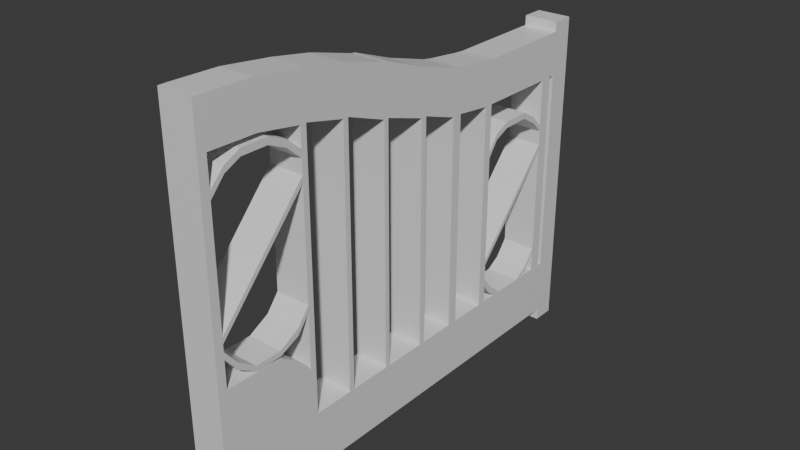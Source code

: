 # Source: Wrought_Iron_Gate.blend  (saved by Blender 4.2.66; exported with 4.5.12 LTS)
import bpy
from mathutils import Matrix  # noqa: F401  (used for matrix-valued properties, if any)

bpy.ops.wm.read_factory_settings(use_empty=True)
scene = bpy.context.scene
scene.name = 'Scene'

# ---- collections
col_collection = bpy.data.collections.new('Collection'); scene.collection.children.link(col_collection)

# ---- materials (node trees are filled in below, after node groups)
mat_body = bpy.data.materials.new('Body')

# ---- material node trees
mat_body.use_nodes = True; mat_body.node_tree.nodes.clear()
_N = mat_body.node_tree.nodes; _L = mat_body.node_tree.links
n0 = _N.new('ShaderNodeBsdfPrincipled'); n0.name = 'Principled BSDF'; n0.location = (10, 300)
n1 = _N.new('ShaderNodeOutputMaterial'); n1.name = 'Material Output'; n1.location = (300, 300)
_L.new(n0.outputs[0], n1.inputs[0])
n1.is_active_output = True

# ---- world
world_world = bpy.data.worlds.new('World'); scene.world = world_world
world_world.use_nodes = True; world_world.node_tree.nodes.clear()
_N = world_world.node_tree.nodes; _L = world_world.node_tree.links
n0 = _N.new('ShaderNodeOutputWorld'); n0.name = 'World Output'; n0.location = (300, 300)
n1 = _N.new('ShaderNodeBackground'); n1.name = 'Background'; n1.location = (10, 300)
n1.inputs[0].default_value = (0.05088, 0.05088, 0.05088, 1.0)
_L.new(n1.outputs[0], n0.inputs[0])
n0.is_active_output = True
world_world.color = (0.05088, 0.05088, 0.05088)
world_world.sun_shadow_jitter_overblur = 0.0

# ---- meshes
me_cube_002 = bpy.data.meshes.new('Cube.002')
me_cube_002.from_pydata([(-0.1381, -1.342, 0.07831), (-0.1381, -1.769, 0.1246), (0.1333, -1.769, 0.1246), (0.1333, -1.342, 0.07831), (-0.1381, -2.481, 0.07831), (0.1333, -1.042, 0.1246), (-0.1381, -1.042, 0.1246), (0.1333, -2.481, 0.07831), (-0.1381, 1.192e-05, 0.1246), (0.1333, 1.192e-05, 0.07831), (-0.1381, 1.192e-05, 0.07831), (0.1333, 1.192e-05, 0.1246), (-0.1381, -1.042, 0.07831), (0.1333, -2.481, 0.1246), (-0.1381, -2.481, 0.1246), (0.1333, -1.042, 0.07831), (0.1333, -1.342, 0.1246), (0.1333, -1.769, 0.07831), (-0.1381, -1.769, 0.07831), (-0.1381, -1.342, 0.1246), (-0.1381, -3.659, 0.07831), (0.1333, -3.659, 0.7072), (-0.1381, -3.659, 0.7072), (0.1333, -3.659, 0.07831), (-0.1381, -1.342, 0.4537), (0.1333, -1.342, 0.4537), (-0.1381, -2.481, 0.4537), (0.1333, -2.481, 0.4537), (0.1333, 1.192e-05, 0.4537), (-0.1381, 1.192e-05, 0.4537), (-0.1381, -1.042, 0.4537), (0.1333, -1.042, 0.4537), (0.1333, -1.769, 0.4537), (-0.1381, -1.769, 0.4537), (-0.1381, -3.659, 0.4537), (0.1333, -3.659, 0.4537), (-0.1381, -1.342, 0.5213), (0.1333, -1.342, 0.5213), (-0.1381, -2.481, 0.5213), (0.1333, -2.481, 0.5213), (0.1333, 1.192e-05, 0.5213), (-0.1381, 1.192e-05, 0.5213), (-0.1381, -1.042, 0.5213), (0.1333, -1.042, 0.5213), (0.1333, -1.769, 0.5213), (-0.1381, -1.769, 0.5213), (-0.1381, -3.659, 0.5213), (0.1333, -3.659, 0.5213), (-0.1381, -3.659, 0.1246), (0.1333, -3.659, 0.1246), (0.1333, -2.887, 0.1246), (0.1333, -2.887, 0.07831), (-0.1381, -2.887, 0.07831), (-0.1381, -2.887, 0.1246), (0.1333, -2.887, 0.4537), (-0.1381, -2.887, 0.4537), (0.1333, -2.887, 0.5213), (-0.1381, -2.887, 0.5213), (0.1333, -2.887, 0.8968), (-0.1381, -2.887, 0.8968), (0.1333, -2.937, 0.96), (-0.1381, -2.937, 0.96), (0.1333, -3.034, 1.045), (-0.1381, -3.034, 1.045), (0.1333, -3.227, 1.12), (-0.1381, -3.227, 1.12), (0.1333, -3.659, 1.12), (-0.1381, -3.659, 1.12), (-0.1381, -3.121, 1.096), (0.1333, -3.121, 1.096), (0.1333, -2.524, 0.07831), (-0.1381, -2.524, 0.1246), (-0.1381, -2.524, 0.4537), (-0.1381, -2.524, 0.5213), (0.1333, -2.524, 0.1246), (-0.1381, -2.524, 0.07831), (0.1333, -2.524, 0.4537), (0.1333, -2.524, 0.5213), (0.1333, -1.722, 0.07831), (-0.1381, -1.722, 0.1246), (-0.1381, -1.722, 0.07831), (0.1333, -1.722, 0.4537), (-0.1381, -1.722, 0.4537), (0.1333, -1.722, 0.1246), (0.1333, -1.722, 0.5213), (-0.1381, -1.722, 0.5213), (0.1333, -1.423, 0.07831), (-0.1381, -1.423, 0.1246), (-0.1381, -1.423, 0.4537), (-0.1381, -1.423, 0.5213), (-0.1381, -1.423, 0.07831), (0.1333, -1.423, 0.4537), (0.1333, -1.423, 0.1246), (0.1333, -1.423, 0.5213), (0.1333, -0.9759, 0.1246), (0.1333, -0.9759, 0.07831), (-0.1381, -0.9759, 0.07831), (0.1333, -0.9759, 0.4537), (-0.1381, -0.9759, 0.4537), (-0.1381, -0.9759, 0.1246), (0.1333, -0.9759, 0.5213), (-0.1381, -0.9759, 0.5213), (0.1333, -0.1779, 0.07831), (-0.1381, -0.1779, 0.4537), (-0.1381, -0.1779, 0.1246), (-0.1381, -0.1779, 0.5213), (0.1333, -0.1779, 0.1246), (-0.1381, -0.1779, 0.07831), (0.1333, -0.1779, 0.4537), (0.1333, -0.1779, 0.5213), (0.1333, -0.3175, 0.1246), (-0.1381, -0.3175, 0.07831), (0.1333, -0.3175, 0.4537), (0.1333, -0.3175, 0.5213), (0.1333, -0.3175, 0.07831), (-0.1381, -0.3175, 0.4537), (-0.1381, -0.3175, 0.1246), (-0.1381, -0.3175, 0.5213), (0.1333, -0.2228, 0.07831), (-0.1381, -0.2228, 0.4537), (-0.1381, -0.2228, 0.1246), (-0.1381, -0.2228, 0.5213), (0.1333, -0.2228, 0.1246), (-0.1381, -0.2228, 0.07831), (0.1333, -0.2228, 0.4537), (0.1333, -0.2228, 0.5213), (-0.1381, -2.481, 2.515), (0.1333, -2.481, 2.515), (-0.1381, -2.524, 2.515), (0.1333, -2.524, 2.515), (0.1333, -1.769, 2.289), (-0.1381, -1.769, 2.289), (0.1333, -1.722, 2.289), (-0.1381, -1.722, 2.289), (-0.1381, -2.107, 0.07831), (0.1333, -2.107, 0.1246), (0.1333, -2.107, 0.07831), (-0.1381, -2.107, 0.1246), (-0.1381, -2.107, 0.4537), (0.1333, -2.107, 0.4537), (-0.1381, -2.107, 0.5213), (0.1333, -2.107, 0.5213), (-0.1381, -2.146, 0.07831), (0.1333, -2.146, 0.1246), (0.1333, -2.146, 0.4537), (0.1333, -2.146, 0.5213), (0.1333, -2.146, 0.07831), (-0.1381, -2.146, 0.1246), (-0.1381, -2.146, 0.4537), (-0.1381, -2.146, 0.5213), (-0.1381, -2.107, 2.394), (0.1333, -2.107, 2.394), (0.1333, -2.146, 2.394), (-0.1381, -2.146, 2.394), (-0.1381, -1.342, 2.19), (0.1333, -1.342, 2.19), (-0.1381, -1.423, 2.19), (0.1333, -1.423, 2.19), (-0.1381, -1.042, 2.154), (0.1333, -1.042, 2.154), (0.1333, -0.9759, 2.154), (-0.1381, -0.9759, 2.154), (0.1333, -0.3175, 2.152), (-0.1381, -0.3175, 2.152), (-0.1381, -0.2228, 2.152), (0.1333, -0.2228, 2.152), (0.1333, -2.84, 0.1246), (-0.1381, -2.84, 0.07831), (0.1333, -2.84, 0.4537), (0.1333, -2.84, 0.5213), (0.1333, -2.84, 0.07831), (-0.1381, -2.84, 0.1246), (-0.1381, -2.84, 0.4537), (-0.1381, -2.84, 0.5213), (0.1333, -2.84, 0.8968), (-0.1381, -2.84, 0.8968), (0.1333, -2.887, 2.589), (-0.1381, -2.887, 2.589), (0.1333, -2.84, 2.589), (-0.1381, -2.84, 2.589), (0.1333, -3.592, 0.1246), (-0.1381, -3.592, 0.07831), (0.1333, -3.592, 0.4537), (0.1333, -3.592, 0.5213), (0.1333, -3.592, 0.07831), (-0.1381, -3.592, 0.1246), (-0.1381, -3.592, 0.4537), (-0.1381, -3.592, 0.5213), (0.1333, -3.592, 1.12), (-0.1381, -3.592, 1.12), (0.1333, -3.659, 2.652), (-0.1381, -3.659, 2.652), (0.1333, -3.592, 2.652), (-0.1381, -3.592, 2.652), (0.1333, -3.226, 2.646), (-0.1381, -3.226, 2.646), (-0.1381, -2.481, 2.862), (0.1333, -2.481, 2.862), (-0.1381, -2.524, 2.872), (0.1333, -2.524, 2.872), (0.1333, -1.769, 2.644), (-0.1381, -1.769, 2.644), (0.1333, -1.722, 2.631), (-0.1381, -1.722, 2.631), (-0.1381, -2.107, 2.767), (0.1333, -2.107, 2.767), (0.1333, -2.146, 2.772), (-0.1381, -2.146, 2.772), (-0.1381, -1.342, 2.53), (0.1333, -1.342, 2.53), (-0.1381, -1.423, 2.545), (0.1333, -1.423, 2.545), (-0.1381, -1.042, 2.496), (0.1333, -1.042, 2.496), (0.1333, -0.9759, 2.491), (-0.1381, -0.9759, 2.491), (0.1333, -0.3175, 2.494), (-0.1381, -0.3175, 2.494), (-0.1381, -0.2228, 2.494), (0.1333, -0.2228, 2.494), (0.1333, -2.887, 2.931), (-0.1381, -2.887, 2.931), (0.1333, -2.84, 2.926), (-0.1381, -2.84, 2.926), (0.1333, -3.659, 2.981), (-0.1381, -3.659, 2.981), (0.1333, -3.592, 2.981), (-0.1381, -3.592, 2.981), (0.1333, -3.226, 2.972), (-0.1381, -3.226, 2.972), (-0.1381, -0.1779, 2.494), (-0.1381, 1.192e-05, 2.494), (0.1333, 1.192e-05, 2.494), (0.1333, -0.1779, 2.494), (-0.1381, 1.192e-05, 2.152), (0.1333, 1.192e-05, 2.152), (0.1333, -0.1779, 2.152), (-0.1381, -0.1779, 2.152), (0.1333, -3.27, 2.646), (-0.1381, -3.27, 2.646), (0.1333, -3.27, 2.973), (-0.1381, -3.27, 2.973), (-0.1381, -1.042, 1.785), (-0.1381, -0.9759, 1.785), (0.1333, -0.9759, 1.785), (0.1333, -1.042, 1.785), (-0.1381, -0.9759, 1.736), (0.1333, -1.042, 1.736), (-0.1381, -1.042, 1.736), (0.1333, -0.9759, 1.736), (-0.1381, -0.8912, 1.901), (0.1333, -0.8912, 1.901), (-0.1381, -0.8912, 1.852), (0.1333, -0.8912, 1.852), (-0.1381, -0.7669, 1.957), (0.1333, -0.7669, 1.957), (-0.1381, -0.7669, 1.907), (0.1333, -0.7669, 1.907), (-0.1381, -0.5394, 1.959), (0.1333, -0.5394, 1.959), (-0.1381, -0.5394, 1.91), (0.1333, -0.5394, 1.91), (-0.1381, -0.4098, 1.884), (0.1333, -0.4098, 1.884), (-0.1381, -0.4098, 1.835), (0.1333, -0.4098, 1.835), (-0.1381, -0.3175, 1.79), (0.1333, -0.3175, 1.79), (-0.1381, -0.3175, 1.74), (0.1333, -0.3175, 1.74), (-0.1381, -0.3175, 1.581), (-0.1381, -0.2228, 1.581), (0.1333, -0.2228, 1.581), (0.1333, -0.3175, 1.581), (-0.1381, -0.3175, 1.629), (0.1333, -0.2228, 1.629), (-0.1381, -0.2228, 1.629), (0.1333, -0.3175, 1.629), (-0.1381, -0.9759, 0.8469), (0.1333, -0.9759, 0.8469), (-0.1381, -0.9759, 0.8945), (0.1333, -0.9759, 0.8945), (-0.1381, -0.9759, 0.7231), (0.1333, -1.042, 0.7231), (-0.1381, -1.042, 0.7231), (0.1333, -0.9759, 0.7231), (-0.1381, -0.9759, 0.6579), (0.1333, -1.042, 0.6579), (-0.1381, -1.042, 0.6579), (0.1333, -0.9759, 0.6579), (-0.1381, -0.2228, 0.7473), (0.1333, -0.3175, 0.7473), (-0.1381, -0.3175, 0.7473), (0.1333, -0.2228, 0.7473), (-0.1381, -0.2228, 0.6827), (0.1333, -0.3175, 0.6827), (-0.1381, -0.3175, 0.6827), (0.1333, -0.2228, 0.6827), (-0.1381, -0.3175, 0.8488), (0.1333, -0.2228, 0.8488), (-0.1381, -0.2228, 0.8488), (0.1333, -0.3175, 0.8488), (-0.1381, -0.2228, 0.7926), (0.1333, -0.3175, 0.7926), (-0.1381, -0.3175, 0.7926), (0.1333, -0.2228, 0.7926), (0.1333, -2.937, 0.07831), (-0.1381, -2.937, 0.1246), (-0.1381, -2.937, 0.4537), (-0.1381, -2.937, 0.5213), (0.1333, -2.937, 0.1246), (-0.1381, -2.937, 0.07831), (0.1333, -2.937, 0.4537), (0.1333, -2.937, 0.5213), (0.1333, -3.034, 0.1246), (-0.1381, -3.034, 0.07831), (0.1333, -3.034, 0.4537), (0.1333, -3.034, 0.5213), (0.1333, -3.034, 0.07831), (-0.1381, -3.034, 0.1246), (-0.1381, -3.034, 0.4537), (-0.1381, -3.034, 0.5213), (0.1333, -3.124, 0.1246), (-0.1381, -3.121, 0.07831), (0.1333, -3.121, 0.4537), (0.1333, -3.121, 0.5213), (0.1333, -3.121, 0.07831), (-0.1381, -3.121, 0.1246), (-0.1381, -3.121, 0.4537), (-0.1381, -3.121, 0.5213), (0.1333, -3.227, 0.1246), (-0.1381, -3.227, 0.07831), (0.1333, -3.227, 0.4537), (0.1333, -3.227, 0.5213), (0.1333, -3.227, 0.07831), (-0.1381, -3.227, 0.1246), (-0.1381, -3.227, 0.4537), (-0.1381, -3.227, 0.5213), (-0.1381, -0.7748, 0.5211), (0.1333, -0.7748, 0.5211), (-0.1381, -0.8444, 0.5213), (0.1333, -0.8444, 0.5213), (0.1333, -0.9174, 0.5766), (0.1333, -0.8894, 0.6167), (-0.1381, -0.8894, 0.6167), (-0.1381, -0.9174, 0.5766), (0.1333, -0.1779, -0.01791), (0.1333, 1.192e-05, -0.01791), (-0.1381, 1.192e-05, -0.01791), (-0.1381, -0.1779, -0.01791), (0.1333, -0.5304, 0.1246), (-0.1381, -0.5304, 0.07831), (0.1333, -0.5304, 0.4537), (0.1333, -0.5304, 0.5213), (0.1333, -0.5304, 0.07831), (-0.1381, -0.5304, 0.4537), (-0.1381, -0.5304, 0.1246), (-0.1381, -0.5304, 0.5213), (0.1333, -0.4878, 0.07831), (-0.1381, -0.4878, 0.4537), (-0.1381, -0.4878, 0.1246), (-0.1381, -0.4878, 0.5213), (0.1333, -0.4878, 0.1246), (-0.1381, -0.4878, 0.07831), (0.1333, -0.4878, 0.4537), (0.1333, -0.4878, 0.5213), (0.1333, -0.4165, 0.5913), (-0.1381, -0.4165, 0.5913), (-0.1381, -0.398, 0.574), (0.1333, -0.398, 0.574), (0.1333, -0.3175, 0.7165), (-0.1381, -0.3175, 0.7165), (-0.1381, -0.3177, 0.6821), (0.1333, -0.3177, 0.6821), (0.1333, -3.592, 1.491), (0.1333, -3.659, 1.491), (-0.1381, -3.659, 1.491), (-0.1381, -3.592, 1.491), (0.1333, -3.659, 1.443), (-0.1381, -3.592, 1.443), (0.1333, -3.592, 1.443), (-0.1381, -3.659, 1.443), (0.1333, -3.659, 1.389), (-0.1381, -3.592, 1.389), (0.1333, -3.592, 1.389), (-0.1381, -3.659, 1.389), (0.1333, -3.659, 1.335), (-0.1381, -3.592, 1.335), (0.1333, -3.592, 1.335), (-0.1381, -3.659, 1.335), (0.1333, -3.592, 2.367), (-0.1381, -3.659, 2.367), (0.1333, -3.659, 2.367), (-0.1381, -3.592, 2.367), (0.1333, -3.592, 2.426), (-0.1381, -3.659, 2.426), (0.1333, -3.659, 2.426), (-0.1381, -3.592, 2.426), (0.1333, -3.482, 2.49), (-0.1381, -3.482, 2.49), (0.1333, -3.482, 2.538), (-0.1381, -3.482, 2.538), (0.1333, -3.357, 2.549), (-0.1381, -3.357, 2.549), (0.1333, -3.356, 2.6), (-0.1381, -3.356, 2.6), (0.1333, -3.148, 2.549), (-0.1381, -3.148, 2.549), (0.1333, -3.146, 2.601), (-0.1381, -3.146, 2.601), (0.1333, -3.005, 2.484), (-0.1381, -3.005, 2.484), (0.1333, -3.005, 2.54), (-0.1381, -3.005, 2.54), (0.1333, -2.887, 2.381), (-0.1381, -2.887, 2.381), (0.1333, -2.887, 2.44), (-0.1381, -2.887, 2.44), (0.1333, -2.887, 2.27), (-0.1381, -2.887, 2.27), (-0.1381, -2.887, 2.222), (0.1333, -2.887, 2.222), (-0.1381, -3.352, 1.168), (0.1333, -3.352, 1.168), (-0.1381, -3.352, 1.128), (0.1333, -3.352, 1.128), (-0.1381, -3.145, 1.17), (0.1333, -3.145, 1.17), (-0.1381, -3.145, 1.129), (0.1333, -3.145, 1.129), (-0.1381, -2.984, 1.256), (0.1333, -2.984, 1.256), (-0.1381, -2.984, 1.202), (0.1333, -2.984, 1.202), (-0.1381, -2.887, 1.379), (0.1333, -2.887, 1.379), (-0.1381, -2.887, 1.326), (0.1333, -2.887, 1.326), (0.1333, -3.494, 1.214), (0.1333, -3.494, 1.268), (-0.1381, -3.494, 1.268), (-0.1381, -3.494, 1.214), (-0.1381, -0.1779, 2.57), (-0.1381, 1.192e-05, 2.57), (0.1333, 1.192e-05, 2.57), (0.1333, -0.1779, 2.57)], [(68, 69)], [(184, 180, 49, 23), (12, 15, 3, 0), (34, 35, 47, 46), (9, 10, 8, 11), (142, 146, 7, 4), (95, 94, 5, 15), (78, 83, 2, 17), (90, 87, 19, 0), (15, 5, 16, 3), (134, 137, 1, 18), (75, 71, 14, 4), (96, 95, 15, 12), (48, 20, 23, 49), (80, 78, 17, 18), (146, 143, 13, 7), (181, 184, 23, 20), (0, 19, 6, 12), (107, 104, 8, 10), (180, 182, 35, 49), (137, 138, 33, 1), (83, 81, 32, 2), (94, 97, 31, 5), (19, 24, 30, 6), (104, 103, 29, 8), (11, 8, 29, 28), (143, 144, 27, 13), (71, 72, 26, 14), (5, 31, 25, 16), (87, 88, 24, 19), (182, 183, 47, 35), (21, 22, 46, 47), (138, 140, 45, 33), (81, 84, 44, 32), (97, 100, 43, 31), (24, 36, 42, 30), (103, 105, 41, 29), (28, 29, 41, 40), (144, 145, 39, 27), (72, 73, 38, 26), (31, 43, 37, 25), (88, 89, 36, 24), (48, 49, 35, 34), (308, 309, 57, 55), (168, 169, 56, 54), (307, 308, 55, 53), (166, 168, 54, 50), (167, 170, 51, 52), (311, 307, 53, 52), (170, 166, 50, 51), (56, 58, 59, 57), (58, 59, 61, 60), (60, 61, 63, 62), (62, 63, 68, 65, 64, 69), (64, 65, 189, 188), (22, 21, 66, 67), (47, 183, 188, 66, 21), (22, 67, 189, 187, 46), (7, 13, 74, 70), (4, 7, 70, 75), (13, 27, 76, 74), (27, 39, 77, 76), (172, 173, 73, 72), (171, 172, 72, 71), (167, 171, 71, 75), (33, 45, 85, 82), (91, 93, 84, 81), (1, 33, 82, 79), (92, 91, 81, 83), (90, 86, 78, 80), (18, 1, 79, 80), (86, 92, 83, 78), (3, 16, 92, 86), (0, 3, 86, 90), (16, 25, 91, 92), (25, 37, 93, 91), (82, 85, 89, 88), (79, 82, 88, 87), (80, 79, 87, 90), (30, 42, 101, 98), (352, 353, 100, 97), (6, 30, 98, 99), (350, 352, 97, 94), (12, 6, 99, 96), (351, 354, 95, 96), (354, 350, 94, 95), (9, 11, 106, 102), (10, 9, 347, 348), (11, 28, 108, 106), (28, 40, 109, 108), (119, 121, 105, 103), (120, 119, 103, 104), (123, 120, 104, 107), (363, 360, 116, 111), (360, 359, 115, 116), (359, 361, 117, 115), (118, 122, 110, 114), (123, 118, 114, 111), (122, 124, 112, 110), (124, 125, 113, 112), (108, 109, 125, 124), (106, 108, 124, 122), (107, 102, 118, 123), (102, 106, 122, 118), (111, 116, 120, 123), (116, 115, 119, 120), (115, 117, 121, 119), (77, 39, 127, 129), (38, 73, 128, 126), (85, 45, 131, 133), (44, 84, 132, 130), (32, 44, 141, 139), (148, 149, 140, 138), (2, 32, 139, 135), (147, 148, 138, 137), (17, 2, 135, 136), (142, 147, 137, 134), (18, 17, 136, 134), (4, 14, 147, 142), (14, 26, 148, 147), (26, 38, 149, 148), (139, 141, 145, 144), (135, 139, 144, 143), (136, 135, 143, 146), (134, 136, 146, 142), (145, 141, 151, 152), (140, 149, 153, 150), (93, 37, 155, 157), (36, 89, 156, 154), (243, 242, 158, 161), (245, 244, 160, 159), (276, 274, 163, 164), (277, 275, 165, 162), (133, 131, 201, 203), (190, 192, 226, 224), (162, 165, 219, 216), (130, 132, 202, 200), (155, 159, 213, 209), (52, 53, 171, 167), (53, 55, 172, 171), (55, 57, 173, 172), (70, 74, 166, 170), (75, 70, 170, 167), (74, 76, 168, 166), (76, 77, 169, 168), (169, 174, 58, 56), (173, 57, 59, 175), (174, 169, 173, 175), (173, 169, 77, 73), (145, 149, 38, 39), (140, 141, 44, 45), (93, 89, 85, 84), (36, 37, 43, 42), (353, 357, 101, 100), (105, 121, 125, 109), (235, 234, 231, 232), (286, 289, 100, 101), (242, 245, 159, 158), (37, 36, 154, 155), (157, 156, 89, 93), (45, 44, 130, 131), (133, 132, 84, 85), (141, 140, 150, 151), (152, 153, 149, 145), (294, 297, 125, 121), (274, 277, 162, 163), (129, 128, 73, 77), (39, 38, 126, 127), (59, 58, 176, 177), (174, 175, 179, 178), (175, 59, 177, 179), (58, 174, 178, 176), (193, 191, 225, 227), (20, 48, 185, 181), (48, 34, 186, 185), (34, 46, 187, 186), (332, 333, 183, 182), (330, 332, 182, 180), (331, 334, 184, 181), (334, 330, 180, 184), (188, 183, 333, 64), (396, 394, 192, 190), (187, 189, 65, 337), (397, 395, 191, 193), (394, 397, 193, 192), (395, 396, 190, 191), (126, 196, 207, 153), (191, 190, 224, 225), (215, 214, 216, 217), (213, 212, 208, 209), (211, 210, 203, 202), (201, 204, 205, 200), (207, 196, 197, 206), (198, 223, 222, 199), (226, 227, 225, 224), (221, 229, 228, 220), (241, 227, 226, 240), (164, 163, 217, 218), (154, 156, 210, 208), (156, 133, 203, 210), (157, 155, 209, 211), (129, 199, 222, 178), (132, 157, 211, 202), (179, 223, 198, 128), (130, 200, 205, 151), (161, 160, 244, 243), (238, 240, 226, 192), (193, 227, 241, 239), (160, 162, 216, 214), (126, 128, 198, 196), (239, 241, 229, 195), (159, 160, 214, 213), (150, 204, 201, 131), (248, 247, 245, 242), (129, 127, 197, 199), (176, 220, 228, 194), (161, 158, 212, 215), (150, 153, 207, 204), (163, 161, 215, 217), (195, 229, 221, 177), (176, 178, 222, 220), (152, 206, 197, 127), (152, 151, 205, 206), (247, 249, 244, 245), (179, 177, 221, 223), (158, 154, 208, 212), (207, 206, 205, 204), (202, 203, 201, 200), (211, 209, 208, 210), (215, 212, 213, 214), (198, 199, 197, 196), (220, 222, 223, 221), (233, 232, 444, 445), (194, 228, 240, 238), (234, 237, 230, 231), (236, 235, 232, 233), (219, 218, 217, 216), (233, 230, 218, 219), (109, 40, 235, 236), (41, 105, 237, 234), (105, 109, 236, 237), (40, 41, 234, 235), (237, 236, 165, 164), (236, 233, 219, 165), (230, 237, 164, 218), (229, 241, 240, 228), (238, 239, 195, 194), (194, 195, 177, 176), (193, 239, 238, 192), (178, 179, 128, 129), (153, 152, 127, 126), (131, 130, 151, 150), (157, 132, 133, 156), (159, 155, 154, 158), (161, 163, 162, 160), (246, 248, 242, 243), (282, 284, 248, 246), (283, 285, 249, 247), (284, 283, 247, 248), (246, 243, 250, 252), (253, 252, 256, 257), (249, 246, 252, 253), (244, 249, 253, 251), (243, 244, 251, 250), (256, 254, 258, 260), (250, 251, 255, 254), (252, 250, 254, 256), (251, 253, 257, 255), (260, 258, 262, 264), (255, 257, 261, 259), (257, 256, 260, 261), (254, 255, 259, 258), (265, 264, 268, 269), (259, 261, 265, 263), (261, 260, 264, 265), (258, 259, 263, 262), (266, 267, 269, 268), (262, 263, 267, 266), (264, 262, 266, 268), (263, 265, 269, 267), (298, 301, 273, 270), (276, 275, 272, 271), (301, 299, 272, 273), (300, 298, 270, 271), (164, 165, 275, 276), (277, 274, 280, 281), (273, 272, 275, 277), (271, 270, 274, 276), (278, 279, 281, 280), (273, 277, 281, 279), (274, 270, 278, 280), (270, 273, 279, 278), (288, 287, 283, 284), (287, 289, 285, 283), (286, 288, 284, 282), (246, 249, 285, 282), (101, 42, 288, 286), (43, 100, 289, 287), (42, 43, 287, 288), (343, 342, 341, 339), (294, 296, 292, 290), (295, 297, 293, 291), (296, 295, 291, 292), (302, 305, 293, 290), (117, 113, 295, 296), (113, 125, 297, 295), (121, 117, 296, 294), (290, 293, 297, 294), (271, 272, 299, 300), (302, 304, 298, 300), (303, 305, 299, 301), (304, 303, 301, 298), (292, 291, 303, 304), (291, 293, 305, 303), (290, 292, 304, 302), (300, 299, 305, 302), (51, 50, 310, 306), (52, 51, 306, 311), (50, 54, 312, 310), (54, 56, 313, 312), (315, 319, 307, 311), (319, 320, 308, 307), (320, 321, 309, 308), (328, 329, 321, 320), (327, 328, 320, 319), (323, 327, 319, 315), (306, 310, 314, 318), (311, 306, 318, 315), (310, 312, 316, 314), (312, 313, 317, 316), (331, 335, 327, 323), (335, 336, 328, 327), (336, 337, 329, 328), (318, 314, 322, 326), (315, 318, 326, 323), (314, 316, 324, 322), (316, 317, 325, 324), (186, 187, 337, 336), (185, 186, 336, 335), (181, 185, 335, 331), (326, 322, 330, 334), (323, 326, 334, 331), (322, 324, 332, 330), (324, 325, 333, 332), (64, 333, 325, 69), (69, 325, 317, 62), (62, 317, 313, 60), (60, 313, 56, 58), (337, 65, 68, 329), (329, 68, 63, 321), (321, 63, 61, 309), (309, 61, 59, 57), (338, 339, 341, 340), (345, 344, 338, 340), (342, 345, 340, 341), (344, 343, 339, 338), (282, 285, 343, 344), (289, 286, 345, 342), (286, 282, 344, 345), (285, 289, 342, 343), (348, 347, 346, 349), (102, 107, 349, 346), (9, 102, 346, 347), (107, 10, 348, 349), (353, 365, 369, 366), (98, 101, 357, 355), (99, 98, 355, 356), (96, 99, 356, 351), (358, 362, 350, 354), (363, 358, 354, 351), (362, 364, 352, 350), (364, 365, 353, 352), (112, 113, 365, 364), (110, 112, 364, 362), (111, 114, 358, 363), (114, 110, 362, 358), (113, 117, 361, 365), (355, 357, 361, 359), (356, 355, 359, 360), (351, 356, 360, 363), (369, 368, 372, 373), (357, 353, 366, 367), (361, 357, 367, 368), (365, 361, 368, 369), (373, 372, 371, 370), (367, 366, 370, 371), (368, 367, 371, 372), (366, 369, 373, 370), (381, 378, 375, 376), (374, 380, 421, 418), (379, 381, 376, 377), (378, 380, 374, 375), (382, 384, 380, 378), (383, 385, 381, 379), (384, 383, 379, 380), (385, 382, 378, 381), (389, 386, 382, 385), (439, 438, 425, 423), (387, 389, 385, 383), (386, 388, 384, 382), (66, 188, 388, 386), (189, 67, 389, 387), (188, 189, 387, 388), (67, 66, 386, 389), (376, 375, 392, 391), (374, 377, 393, 390), (377, 376, 391, 393), (375, 374, 390, 392), (391, 392, 396, 395), (393, 397, 401, 399), (393, 391, 395, 397), (392, 390, 394, 396), (401, 400, 404, 405), (394, 390, 398, 400), (397, 394, 400, 401), (390, 393, 399, 398), (402, 403, 407, 406), (398, 399, 403, 402), (400, 398, 402, 404), (399, 401, 405, 403), (408, 406, 410, 412), (404, 402, 406, 408), (403, 405, 409, 407), (405, 404, 408, 409), (413, 412, 416, 417), (407, 409, 413, 411), (409, 408, 412, 413), (406, 407, 411, 410), (414, 415, 417, 416), (410, 411, 415, 414), (412, 410, 414, 416), (411, 413, 417, 415), (421, 420, 419, 418), (379, 377, 419, 420), (377, 374, 418, 419), (380, 379, 420, 421), (425, 424, 428, 429), (441, 440, 422, 424), (440, 439, 423, 422), (438, 441, 424, 425), (428, 426, 430, 432), (422, 423, 427, 426), (424, 422, 426, 428), (423, 425, 429, 427), (431, 433, 437, 435), (427, 429, 433, 431), (429, 428, 432, 433), (426, 427, 431, 430), (437, 436, 434, 435), (433, 432, 436, 437), (430, 431, 435, 434), (432, 430, 434, 436), (388, 387, 441, 438), (383, 384, 439, 440), (387, 383, 440, 441), (384, 388, 438, 439), (443, 442, 445, 444), (231, 230, 442, 443), (230, 233, 445, 442), (232, 231, 443, 444)])
_uv = me_cube_002.uv_layers.new(name='UVMap')
_uv.uv.foreach_set('vector', [0.4548, 0.02312, 0.4475, 0.02292, 0.4478, 0.01236, 0.4551, 0.01256, 0.9952, 0.41, 0.9527, 0.41, 0.9527, 0.3629, 0.9952, 0.3629, 0.9952, 0.9412, 0.9527, 0.9412, 0.9527, 0.9306, 0.9952, 0.9306, 0.9527, 0.9388, 0.9101, 0.9388, 0.9101, 0.9316, 0.9527, 0.9316, 0.9952, 0.2371, 0.9527, 0.2371, 0.9527, 0.1846, 0.9952, 0.1846, 0.4435, 0.4328, 0.4362, 0.4326, 0.4365, 0.4223, 0.4437, 0.4225, 0.4467, 0.316, 0.4394, 0.3158, 0.4396, 0.3085, 0.4469, 0.3087, 0.4648, 0.3628, 0.472, 0.3626, 0.4724, 0.3753, 0.4651, 0.3755, 0.4437, 0.4225, 0.4365, 0.4223, 0.4378, 0.3753, 0.445, 0.3755, 0.4618, 0.2556, 0.469, 0.2554, 0.4705, 0.3085, 0.4633, 0.3087, 0.46, 0.1904, 0.4672, 0.1902, 0.4674, 0.1969, 0.4602, 0.1971, 0.9952, 0.4203, 0.9527, 0.4203, 0.9527, 0.41, 0.9952, 0.41, 0.9952, 0.9927, 0.9952, 1.0, 0.9527, 1.0, 0.9527, 0.9927, 0.9952, 0.3034, 0.9527, 0.3034, 0.9527, 0.2961, 0.9952, 0.2961, 0.4485, 0.2496, 0.4413, 0.2494, 0.4427, 0.1969, 0.45, 0.1971, 0.9952, 0.01056, 0.9527, 0.01056, 0.9527, 3.129e-10, 0.9952, 7.346e-09, 0.4651, 0.3755, 0.4724, 0.3753, 0.4737, 0.4223, 0.4664, 0.4225, 0.4701, 0.5578, 0.4774, 0.5576, 0.4782, 0.5855, 0.4709, 0.5857, 0.4475, 0.02292, 0.396, 0.0215, 0.3963, 0.01094, 0.4478, 0.01236, 0.469, 0.2554, 0.5206, 0.254, 0.5221, 0.307, 0.4705, 0.3085, 0.4394, 0.3158, 0.3879, 0.3143, 0.3881, 0.307, 0.4396, 0.3085, 0.4362, 0.4326, 0.3847, 0.4312, 0.3849, 0.4209, 0.4365, 0.4223, 0.4724, 0.3753, 0.5239, 0.3738, 0.5252, 0.4209, 0.4737, 0.4223, 0.4774, 0.5576, 0.5289, 0.5562, 0.5297, 0.584, 0.4782, 0.5855, 0.9527, 0.9316, 0.9101, 0.9316, 0.9101, 0.88, 0.9527, 0.88, 0.4413, 0.2494, 0.3897, 0.248, 0.3912, 0.1955, 0.4427, 0.1969, 0.4672, 0.1902, 0.5188, 0.1888, 0.519, 0.1955, 0.4674, 0.1969, 0.4365, 0.4223, 0.3849, 0.4209, 0.3862, 0.3738, 0.4378, 0.3753, 0.472, 0.3626, 0.5235, 0.3611, 0.5239, 0.3738, 0.4724, 0.3753, 0.396, 0.0215, 0.3854, 0.0212, 0.3857, 0.01065, 0.3963, 0.01094, 0.9527, 0.9015, 0.9952, 0.9015, 0.9952, 0.9306, 0.9527, 0.9306, 0.5206, 0.254, 0.5312, 0.2537, 0.5326, 0.3068, 0.5221, 0.307, 0.3879, 0.3143, 0.3773, 0.314, 0.3775, 0.3068, 0.3881, 0.307, 0.3847, 0.4312, 0.3741, 0.4309, 0.3744, 0.4206, 0.3849, 0.4209, 0.5239, 0.3738, 0.5345, 0.3735, 0.5358, 0.4206, 0.5252, 0.4209, 0.5289, 0.5562, 0.5395, 0.5559, 0.5403, 0.5837, 0.5297, 0.584, 0.9527, 0.88, 0.9101, 0.88, 0.9101, 0.8694, 0.9527, 0.8694, 0.3897, 0.248, 0.3792, 0.2477, 0.3806, 0.1952, 0.3912, 0.1955, 0.5188, 0.1888, 0.5294, 0.1885, 0.5295, 0.1952, 0.519, 0.1955, 0.3849, 0.4209, 0.3744, 0.4206, 0.3757, 0.3735, 0.3862, 0.3738, 0.5235, 0.3611, 0.5341, 0.3608, 0.5345, 0.3735, 0.5239, 0.3738, 0.9952, 0.9927, 0.9527, 0.9927, 0.9527, 0.9412, 0.9952, 0.9412, 0.517, 0.124, 0.5276, 0.1237, 0.5278, 0.1316, 0.5172, 0.1319, 0.3927, 0.1392, 0.3822, 0.1389, 0.3824, 0.1316, 0.3929, 0.1319, 0.4655, 0.1255, 0.517, 0.124, 0.5172, 0.1319, 0.4657, 0.1334, 0.4443, 0.1407, 0.3927, 0.1392, 0.3929, 0.1319, 0.4445, 0.1334, 0.9952, 0.1283, 0.9527, 0.1283, 0.9527, 0.121, 0.9952, 0.121, 0.4582, 0.1257, 0.4655, 0.1255, 0.4657, 0.1334, 0.4584, 0.1336, 0.4515, 0.1409, 0.4443, 0.1407, 0.4445, 0.1334, 0.4517, 0.1336, 0.0, 0.9101, 0.0, 0.8512, 0.04252, 0.8512, 0.04252, 0.9101, 0.9029, 0.7958, 0.9029, 0.8383, 0.893, 0.8383, 0.893, 0.7958, 0.7654, 0.8462, 0.7229, 0.8462, 0.7229, 0.8305, 0.7654, 0.8305, 0.7654, 0.8305, 0.7229, 0.8305, 0.7229, 0.8165, 0.7229, 0.7997, 0.7654, 0.7997, 0.7654, 0.8165, 0.7654, 0.7997, 0.7229, 0.7997, 0.7229, 0.7426, 0.7654, 0.7426, 0.9952, 0.9015, 0.9527, 0.9015, 0.9527, 0.8368, 0.9952, 0.8368, 0.3857, 0.01065, 0.3854, 0.0212, 0.2917, 0.01861, 0.292, 0.008055, 0.3566, 0.009841, 0.5536, 0.009841, 0.6182, 0.008055, 0.6185, 0.01861, 0.5247, 0.0212, 0.5244, 0.01065, 0.45, 0.1971, 0.4427, 0.1969, 0.4429, 0.1902, 0.4502, 0.1904, 0.9952, 0.1846, 0.9527, 0.1846, 0.9527, 0.1779, 0.9952, 0.1779, 0.4427, 0.1969, 0.3912, 0.1955, 0.3914, 0.1888, 0.4429, 0.1902, 0.3912, 0.1955, 0.3806, 0.1952, 0.3808, 0.1885, 0.3914, 0.1888, 0.5174, 0.1392, 0.528, 0.1389, 0.5294, 0.1885, 0.5188, 0.1888, 0.4659, 0.1407, 0.5174, 0.1392, 0.5188, 0.1888, 0.4672, 0.1902, 0.4586, 0.1409, 0.4659, 0.1407, 0.4672, 0.1902, 0.46, 0.1904, 0.5221, 0.307, 0.5326, 0.3068, 0.5328, 0.314, 0.5223, 0.3143, 0.3866, 0.3611, 0.376, 0.3608, 0.3773, 0.314, 0.3879, 0.3143, 0.4705, 0.3085, 0.5221, 0.307, 0.5223, 0.3143, 0.4707, 0.3158, 0.4381, 0.3626, 0.3866, 0.3611, 0.3879, 0.3143, 0.4394, 0.3158, 0.9952, 0.3502, 0.9527, 0.3502, 0.9527, 0.3034, 0.9952, 0.3034, 0.4633, 0.3087, 0.4705, 0.3085, 0.4707, 0.3158, 0.4635, 0.316, 0.4454, 0.3628, 0.4381, 0.3626, 0.4394, 0.3158, 0.4467, 0.316, 0.445, 0.3755, 0.4378, 0.3753, 0.4381, 0.3626, 0.4454, 0.3628, 0.9952, 0.3629, 0.9527, 0.3629, 0.9527, 0.3502, 0.9952, 0.3502, 0.4378, 0.3753, 0.3862, 0.3738, 0.3866, 0.3611, 0.4381, 0.3626, 0.3862, 0.3738, 0.3757, 0.3735, 0.376, 0.3608, 0.3866, 0.3611, 0.5223, 0.3143, 0.5328, 0.314, 0.5341, 0.3608, 0.5235, 0.3611, 0.4707, 0.3158, 0.5223, 0.3143, 0.5235, 0.3611, 0.472, 0.3626, 0.4635, 0.316, 0.4707, 0.3158, 0.472, 0.3626, 0.4648, 0.3628, 0.5252, 0.4209, 0.5358, 0.4206, 0.5361, 0.4309, 0.5255, 0.4312, 0.3827, 0.501, 0.3722, 0.5007, 0.3741, 0.4309, 0.3847, 0.4312, 0.4737, 0.4223, 0.5252, 0.4209, 0.5255, 0.4312, 0.4739, 0.4326, 0.4343, 0.5024, 0.3827, 0.501, 0.3847, 0.4312, 0.4362, 0.4326, 0.4664, 0.4225, 0.4737, 0.4223, 0.4739, 0.4326, 0.4667, 0.4328, 0.9952, 0.49, 0.9527, 0.49, 0.9527, 0.4203, 0.9952, 0.4203, 0.4415, 0.5026, 0.4343, 0.5024, 0.4362, 0.4326, 0.4435, 0.4328, 0.4392, 0.5857, 0.432, 0.5855, 0.4328, 0.5576, 0.44, 0.5578, 0.9101, 0.9388, 0.9527, 0.9388, 0.9527, 0.9539, 0.9101, 0.9539, 0.432, 0.5855, 0.3804, 0.584, 0.3812, 0.5562, 0.4328, 0.5576, 0.3804, 0.584, 0.3699, 0.5837, 0.3706, 0.5559, 0.3812, 0.5562, 0.5287, 0.5491, 0.5393, 0.5488, 0.5395, 0.5559, 0.5289, 0.5562, 0.4772, 0.5506, 0.5287, 0.5491, 0.5289, 0.5562, 0.4774, 0.5576, 0.4699, 0.5508, 0.4772, 0.5506, 0.4774, 0.5576, 0.4701, 0.5578, 0.4688, 0.5093, 0.4761, 0.5091, 0.4768, 0.5357, 0.4695, 0.5359, 0.4761, 0.5091, 0.5276, 0.5076, 0.5283, 0.5343, 0.4768, 0.5357, 0.5276, 0.5076, 0.5382, 0.5073, 0.5389, 0.534, 0.5283, 0.5343, 0.4402, 0.5508, 0.4329, 0.5506, 0.4334, 0.5357, 0.4406, 0.5359, 0.9952, 0.5382, 0.9527, 0.5382, 0.9527, 0.5234, 0.9952, 0.5234, 0.4329, 0.5506, 0.3814, 0.5491, 0.3818, 0.5343, 0.4334, 0.5357, 0.3814, 0.5491, 0.3708, 0.5488, 0.3712, 0.534, 0.3818, 0.5343, 0.3812, 0.5562, 0.3706, 0.5559, 0.3708, 0.5488, 0.3814, 0.5491, 0.4328, 0.5576, 0.3812, 0.5562, 0.3814, 0.5491, 0.4329, 0.5506, 0.9952, 0.5452, 0.9527, 0.5452, 0.9527, 0.5382, 0.9952, 0.5382, 0.44, 0.5578, 0.4328, 0.5576, 0.4329, 0.5506, 0.4402, 0.5508, 0.4695, 0.5359, 0.4768, 0.5357, 0.4772, 0.5506, 0.4699, 0.5508, 0.4768, 0.5357, 0.5283, 0.5343, 0.5287, 0.5491, 0.4772, 0.5506, 0.5283, 0.5343, 0.5389, 0.534, 0.5393, 0.5488, 0.5287, 0.5491, 0.3808, 0.1885, 0.3806, 0.1952, 0.06836, 0.1866, 0.06854, 0.1799, 0.5295, 0.1952, 0.5294, 0.1885, 0.8416, 0.1799, 0.8418, 0.1866, 0.5328, 0.314, 0.5326, 0.3068, 0.8095, 0.2991, 0.8097, 0.3064, 0.3775, 0.3068, 0.3773, 0.314, 0.1004, 0.3064, 0.1006, 0.2991, 0.3881, 0.307, 0.3775, 0.3068, 0.379, 0.2537, 0.3896, 0.254, 0.5204, 0.248, 0.531, 0.2477, 0.5312, 0.2537, 0.5206, 0.254, 0.4396, 0.3085, 0.3881, 0.307, 0.3896, 0.254, 0.4411, 0.2554, 0.4689, 0.2494, 0.5204, 0.248, 0.5206, 0.254, 0.469, 0.2554, 0.4469, 0.3087, 0.4396, 0.3085, 0.4411, 0.2554, 0.4484, 0.2556, 0.4616, 0.2496, 0.4689, 0.2494, 0.469, 0.2554, 0.4618, 0.2556, 0.9952, 0.2961, 0.9527, 0.2961, 0.9527, 0.2431, 0.9952, 0.2431, 0.4602, 0.1971, 0.4674, 0.1969, 0.4689, 0.2494, 0.4616, 0.2496, 0.4674, 0.1969, 0.519, 0.1955, 0.5204, 0.248, 0.4689, 0.2494, 0.519, 0.1955, 0.5295, 0.1952, 0.531, 0.2477, 0.5204, 0.248, 0.3896, 0.254, 0.379, 0.2537, 0.3792, 0.2477, 0.3897, 0.248, 0.4411, 0.2554, 0.3896, 0.254, 0.3897, 0.248, 0.4413, 0.2494, 0.4484, 0.2556, 0.4411, 0.2554, 0.4413, 0.2494, 0.4485, 0.2496, 0.9952, 0.2431, 0.9527, 0.2431, 0.9527, 0.2371, 0.9952, 0.2371, 0.3792, 0.2477, 0.379, 0.2537, 0.08568, 0.2456, 0.08585, 0.2396, 0.5312, 0.2537, 0.531, 0.2477, 0.8243, 0.2396, 0.8245, 0.2456, 0.376, 0.3608, 0.3757, 0.3735, 0.1143, 0.3663, 0.1146, 0.3536, 0.5345, 0.3735, 0.5341, 0.3608, 0.7955, 0.3536, 0.7959, 0.3663, 0.734, 0.4254, 0.7337, 0.4151, 0.7915, 0.4135, 0.7917, 0.4238, 0.1764, 0.4151, 0.1761, 0.4254, 0.1184, 0.4238, 0.1187, 0.4135, 0.7127, 0.5441, 0.7123, 0.5292, 0.7943, 0.527, 0.7947, 0.5418, 0.1978, 0.5292, 0.1974, 0.5441, 0.1154, 0.5418, 0.1158, 0.527, 0.8097, 0.3064, 0.8095, 0.2991, 0.8651, 0.2976, 0.8633, 0.3049, 0.05203, 0.001424, 0.05174, 0.01198, 0.0001993, 0.01056, 0.0004911, -1.039e-08, 0.1158, 0.527, 0.1154, 0.5418, 0.06189, 0.5403, 0.0623, 0.5255, 0.1006, 0.2991, 0.1004, 0.3064, 0.04687, 0.3049, 0.04506, 0.2976, 0.1143, 0.3663, 0.1187, 0.4135, 0.06515, 0.4121, 0.06113, 0.3648, 0.4584, 0.1336, 0.4657, 0.1334, 0.4659, 0.1407, 0.4586, 0.1409, 0.4657, 0.1334, 0.5172, 0.1319, 0.5174, 0.1392, 0.4659, 0.1407, 0.5172, 0.1319, 0.5278, 0.1316, 0.528, 0.1389, 0.5174, 0.1392, 0.4502, 0.1904, 0.4429, 0.1902, 0.4443, 0.1407, 0.4515, 0.1409, 0.9952, 0.1779, 0.9527, 0.1779, 0.9527, 0.1283, 0.9952, 0.1283, 0.4429, 0.1902, 0.3914, 0.1888, 0.3927, 0.1392, 0.4443, 0.1407, 0.3914, 0.1888, 0.3808, 0.1885, 0.3822, 0.1389, 0.3927, 0.1392, 0.3822, 0.1389, 0.3233, 0.1373, 0.3235, 0.13, 0.3824, 0.1316, 0.528, 0.1389, 0.5278, 0.1316, 0.5866, 0.13, 0.5868, 0.1373, 0.08505, 0.8512, 0.08505, 0.9101, 0.04252, 0.9101, 0.04252, 0.8512, 0.3402, 0.8476, 0.3827, 0.8476, 0.3827, 0.8971, 0.3402, 0.8971, 0.7229, 0.8986, 0.6804, 0.8986, 0.6804, 0.8462, 0.7229, 0.8462, 0.4252, 0.8418, 0.4678, 0.8418, 0.4678, 0.8948, 0.4252, 0.8948, 0.893, 0.9172, 0.8505, 0.9172, 0.8505, 0.8704, 0.893, 0.8704, 0.2977, 0.8631, 0.3402, 0.8631, 0.3402, 0.9101, 0.2977, 0.9101, 0.893, 0.6558, 0.8505, 0.6558, 0.8505, 0.5861, 0.893, 0.5861, 0.6379, 0.7946, 0.6449, 0.7946, 0.6449, 0.8371, 0.6379, 0.8371, 0.9527, 0.6139, 0.9101, 0.6139, 0.9101, 0.5604, 0.9527, 0.5604, 0.6446, 0.8732, 0.6446, 0.9157, 0.6232, 0.9157, 0.6232, 0.8732, 0.4678, 0.6438, 0.4252, 0.6438, 0.4252, 0.5861, 0.4678, 0.5861, 0.3827, 0.8476, 0.3402, 0.8476, 0.3402, 0.5861, 0.3827, 0.5861, 0.3827, 0.5861, 0.4252, 0.5861, 0.4252, 0.8476, 0.3827, 0.8476, 0.2977, 0.8631, 0.2551, 0.8631, 0.2551, 0.5861, 0.2977, 0.5861, 0.2977, 0.5861, 0.3402, 0.5861, 0.3402, 0.8631, 0.2977, 0.8631, 0.2126, 0.8795, 0.1701, 0.8795, 0.1701, 0.5861, 0.2126, 0.5861, 0.2126, 0.5861, 0.2551, 0.5861, 0.2551, 0.8795, 0.2126, 0.8795, 0.4678, 0.8163, 0.5103, 0.8163, 0.5103, 0.8416, 0.4678, 0.8416, 0.5953, 0.6681, 0.5528, 0.6681, 0.5528, 0.5861, 0.5953, 0.5861, 0.08505, 0.5861, 0.1276, 0.5861, 0.1276, 0.8984, 0.08505, 0.8984, 0.1701, 0.8984, 0.1276, 0.8984, 0.1276, 0.5861, 0.1701, 0.5861, 0.04252, 0.8512, 0.0, 0.8512, 0.0, 0.5861, 0.04252, 0.5861, 0.08505, 0.8512, 0.04252, 0.8512, 0.04252, 0.5861, 0.08505, 0.5861, 0.5868, 0.1373, 0.5866, 0.13, 0.8517, 0.1227, 0.8519, 0.13, 0.3235, 0.13, 0.3233, 0.1373, 0.05827, 0.13, 0.05847, 0.1227, 0.8584, 0.01198, 0.8581, 0.001424, 0.9097, -1.977e-08, 0.91, 0.01056, 0.4551, 0.01256, 0.4623, 0.01236, 0.4626, 0.02292, 0.4554, 0.02312, 0.4623, 0.01236, 0.5139, 0.01094, 0.5142, 0.0215, 0.4626, 0.02292, 0.5139, 0.01094, 0.5244, 0.01065, 0.5247, 0.0212, 0.5142, 0.0215, 0.3944, 0.07868, 0.3838, 0.07838, 0.3854, 0.0212, 0.396, 0.0215, 0.4459, 0.0801, 0.3944, 0.07868, 0.396, 0.0215, 0.4475, 0.02292, 0.9952, 0.06774, 0.9527, 0.06774, 0.9527, 0.01056, 0.9952, 0.01056, 0.4532, 0.0803, 0.4459, 0.0801, 0.4475, 0.02292, 0.4548, 0.02312, 0.2917, 0.01861, 0.3854, 0.0212, 0.3838, 0.07838, 0.2901, 0.07579, 0.08746, 0.002404, 0.08717, 0.01296, 0.05174, 0.01198, 0.05203, 0.001424, 0.5247, 0.0212, 0.6185, 0.01861, 0.6201, 0.07579, 0.5263, 0.07838, 0.823, 0.01296, 0.8227, 0.002404, 0.8581, 0.001424, 0.8584, 0.01198, 0.6804, 0.7521, 0.6804, 0.7946, 0.6449, 0.7946, 0.6449, 0.7521, 0.9952, 0.6322, 0.9527, 0.6322, 0.9527, 0.5968, 0.9952, 0.5968, 0.8418, 0.1866, 0.8961, 0.1851, 0.8835, 0.238, 0.8243, 0.2396, 0.9952, 0.5968, 0.9527, 0.5968, 0.9527, 0.5452, 0.9952, 0.5452, 0.9101, 0.4235, 0.9527, 0.4235, 0.9527, 0.5265, 0.9101, 0.5265, 0.9527, 0.4132, 0.9101, 0.4132, 0.9101, 0.3659, 0.9527, 0.3659, 0.9527, 0.3531, 0.9101, 0.3531, 0.9101, 0.3057, 0.9527, 0.3057, 0.9101, 0.2984, 0.9101, 0.2445, 0.9527, 0.2445, 0.9527, 0.2984, 0.9101, 0.2384, 0.9101, 0.1853, 0.9527, 0.1853, 0.9527, 0.2384, 0.9101, 0.1786, 0.9101, 0.1286, 0.9527, 0.1286, 0.9527, 0.1786, 0.9527, 0.01055, 0.9101, 0.01055, 0.9101, -9.217e-09, 0.9527, -1.605e-10, 0.9101, 0.1213, 0.9101, 0.06786, 0.9527, 0.06786, 0.9527, 0.1213, 0.9101, 0.06099, 0.9101, 0.01055, 0.9527, 0.01055, 0.9527, 0.06099, 0.7947, 0.5418, 0.7943, 0.527, 0.8479, 0.5255, 0.8483, 0.5403, 0.7959, 0.3663, 0.7955, 0.3536, 0.8511, 0.3521, 0.849, 0.3648, 0.7955, 0.3536, 0.8097, 0.3064, 0.8633, 0.3049, 0.8511, 0.3521, 0.1146, 0.3536, 0.1143, 0.3663, 0.06113, 0.3648, 0.05906, 0.3521, 0.06854, 0.1799, 0.01258, 0.1784, 0.005527, 0.1285, 0.05827, 0.13, 0.1004, 0.3064, 0.1146, 0.3536, 0.05906, 0.3521, 0.04687, 0.3049, 0.8519, 0.13, 0.9046, 0.1285, 0.8976, 0.1784, 0.8416, 0.1799, 0.1006, 0.2991, 0.04506, 0.2976, 0.0273, 0.244, 0.08568, 0.2456, 0.7654, 0.8231, 0.808, 0.8231, 0.808, 0.8808, 0.7654, 0.8808, 0.05121, 0.06242, 2.389e-05, 0.06101, 0.0001993, 0.01056, 0.05174, 0.01198, 0.8584, 0.01198, 0.91, 0.01056, 0.9101, 0.06101, 0.8589, 0.06242, 0.1184, 0.4238, 0.1158, 0.527, 0.0623, 0.5255, 0.06567, 0.4224, 0.8418, 0.1866, 0.8416, 0.1799, 0.8976, 0.1784, 0.8961, 0.1851, 0.8589, 0.06242, 0.9101, 0.06101, 0.9101, 0.06788, 0.859, 0.0693, 0.1187, 0.4135, 0.1184, 0.4238, 0.06567, 0.4224, 0.06515, 0.4121, 0.8245, 0.2456, 0.8828, 0.244, 0.8651, 0.2976, 0.8095, 0.2991, 0.4678, 0.6515, 0.4252, 0.6515, 0.4252, 0.6438, 0.4678, 0.6438, 0.06854, 0.1799, 0.06836, 0.1866, 0.014, 0.1851, 0.01258, 0.1784, 0.05847, 0.1227, 0.004924, 0.1212, -1.562e-08, 0.06788, 0.05113, 0.0693, 0.7917, 0.4238, 0.7915, 0.4135, 0.845, 0.4121, 0.8445, 0.4224, 0.8245, 0.2456, 0.8243, 0.2396, 0.8835, 0.238, 0.8828, 0.244, 0.7943, 0.527, 0.7917, 0.4238, 0.8445, 0.4224, 0.8479, 0.5255, 0.859, 0.0693, 0.9101, 0.06788, 0.9052, 0.1212, 0.8517, 0.1227, 0.05847, 0.1227, 0.05827, 0.13, 0.005527, 0.1285, 0.004924, 0.1212, 0.08585, 0.2396, 0.02666, 0.238, 0.014, 0.1851, 0.06836, 0.1866, 0.08585, 0.2396, 0.08568, 0.2456, 0.0273, 0.244, 0.02666, 0.238, 0.1841, 0.4154, 0.1838, 0.4257, 0.1761, 0.4254, 0.1764, 0.4151, 0.8519, 0.13, 0.8517, 0.1227, 0.9052, 0.1212, 0.9046, 0.1285, 0.7915, 0.4135, 0.7959, 0.3663, 0.849, 0.3648, 0.845, 0.4121, 0.9101, 0.2384, 0.9527, 0.2384, 0.9527, 0.2445, 0.9101, 0.2445, 0.9527, 0.3057, 0.9101, 0.3057, 0.9101, 0.2984, 0.9527, 0.2984, 0.9527, 0.3531, 0.9527, 0.3659, 0.9101, 0.3659, 0.9101, 0.3531, 0.9101, 0.4235, 0.9101, 0.4132, 0.9527, 0.4132, 0.9527, 0.4235, 0.9101, 0.1786, 0.9527, 0.1786, 0.9527, 0.1853, 0.9101, 0.1853, 0.9527, 0.1213, 0.9527, 0.1286, 0.9101, 0.1286, 0.9101, 0.1213, 0.06169, 0.5473, 0.06092, 0.5752, 0.04894, 0.5749, 0.04971, 0.547, 0.05113, 0.0693, -1.562e-08, 0.06788, 2.389e-05, 0.06101, 0.05121, 0.06242, 0.7957, 0.5767, 0.7949, 0.5488, 0.8485, 0.5473, 0.8492, 0.5752, 0.1152, 0.5488, 0.1145, 0.5767, 0.06092, 0.5752, 0.06169, 0.5473, 0.9527, 0.5414, 0.9101, 0.5414, 0.9101, 0.5265, 0.9527, 0.5265, 0.9527, 0.5484, 0.9101, 0.5484, 0.9101, 0.5414, 0.9527, 0.5414, 0.3706, 0.5559, 0.3699, 0.5837, 0.1145, 0.5767, 0.1152, 0.5488, 0.5403, 0.5837, 0.5395, 0.5559, 0.7949, 0.5488, 0.7957, 0.5767, 0.5528, 0.8416, 0.5103, 0.8416, 0.5103, 0.5861, 0.5528, 0.5861, 0.9527, 0.8694, 0.9101, 0.8694, 0.9101, 0.6139, 0.9527, 0.6139, 0.6379, 0.7946, 0.6379, 0.7521, 0.6449, 0.7521, 0.6449, 0.7946, 0.1152, 0.5488, 0.06169, 0.5473, 0.06189, 0.5403, 0.1154, 0.5418, 0.8485, 0.5473, 0.7949, 0.5488, 0.7947, 0.5418, 0.8483, 0.5403, 0.9101, 0.06786, 0.9101, 0.06099, 0.9527, 0.06099, 0.9527, 0.06786, 0.808, 0.6365, 0.8505, 0.6365, 0.8505, 0.6434, 0.808, 0.6434, 0.808, 0.6434, 0.8505, 0.6434, 0.8505, 0.6968, 0.808, 0.6968, 0.8505, 0.5861, 0.8505, 0.6365, 0.808, 0.6365, 0.808, 0.5861, 0.7229, 0.8462, 0.7654, 0.8462, 0.7654, 0.8961, 0.7229, 0.8961, 0.5528, 0.8946, 0.5103, 0.8946, 0.5103, 0.8416, 0.5528, 0.8416, 0.5103, 0.895, 0.4678, 0.895, 0.4678, 0.8416, 0.5103, 0.8416, 0.2551, 0.9103, 0.2551, 0.8631, 0.2977, 0.8631, 0.2977, 0.9103, 0.3827, 0.8948, 0.3827, 0.8476, 0.4252, 0.8476, 0.4252, 0.8948, 0.7229, 0.7431, 0.7229, 0.8462, 0.6804, 0.8462, 0.6804, 0.7431, 0.7263, 0.4257, 0.726, 0.4154, 0.7337, 0.4151, 0.734, 0.4254, 0.5677, 0.43, 0.5674, 0.4197, 0.726, 0.4154, 0.7263, 0.4257, 0.3428, 0.4197, 0.3425, 0.43, 0.1838, 0.4257, 0.1841, 0.4154, 0.4678, 0.8102, 0.4252, 0.8102, 0.4252, 0.6515, 0.4678, 0.6515, 0.7263, 0.4257, 0.734, 0.4254, 0.7525, 0.4382, 0.7448, 0.4384, 0.5528, 0.7906, 0.5953, 0.7906, 0.5953, 0.8098, 0.5528, 0.8098, 0.6379, 0.6042, 0.5953, 0.6042, 0.5953, 0.5861, 0.6379, 0.5861, 0.1761, 0.4254, 0.1838, 0.4257, 0.1654, 0.4384, 0.1576, 0.4382, 0.8261, 0.8811, 0.8261, 0.9237, 0.808, 0.9237, 0.808, 0.8811, 0.754, 0.4576, 0.7618, 0.4574, 0.7631, 0.493, 0.7554, 0.4932, 0.808, 0.7905, 0.8505, 0.7905, 0.8505, 0.8096, 0.808, 0.8096, 0.7448, 0.4384, 0.7525, 0.4382, 0.7618, 0.4574, 0.754, 0.4576, 0.1576, 0.4382, 0.1654, 0.4384, 0.1561, 0.4576, 0.1484, 0.4574, 0.7554, 0.4932, 0.7631, 0.493, 0.7519, 0.5137, 0.7442, 0.5139, 0.1484, 0.4574, 0.1561, 0.4576, 0.1548, 0.4932, 0.1471, 0.493, 0.5528, 0.8098, 0.5953, 0.8098, 0.5953, 0.8454, 0.5528, 0.8454, 0.808, 0.8096, 0.8505, 0.8096, 0.8505, 0.8452, 0.808, 0.8452, 0.5528, 0.866, 0.5953, 0.866, 0.5953, 0.8809, 0.5528, 0.8809, 0.1471, 0.493, 0.1548, 0.4932, 0.166, 0.5139, 0.1582, 0.5137, 0.5528, 0.8454, 0.5953, 0.8454, 0.5953, 0.866, 0.5528, 0.866, 0.808, 0.8452, 0.8505, 0.8452, 0.8505, 0.866, 0.808, 0.866, 0.9022, 0.8808, 0.9022, 0.8383, 0.91, 0.8383, 0.91, 0.8808, 0.808, 0.866, 0.8505, 0.866, 0.8505, 0.8811, 0.808, 0.8811, 0.7442, 0.5139, 0.7519, 0.5137, 0.7375, 0.5285, 0.7298, 0.5287, 0.1582, 0.5137, 0.166, 0.5139, 0.1803, 0.5287, 0.1726, 0.5285, 0.6804, 0.7008, 0.6379, 0.7008, 0.6379, 0.5861, 0.6804, 0.5861, 0.4678, 0.6681, 0.5103, 0.6681, 0.5103, 0.6755, 0.4678, 0.6755, 0.3199, 0.5326, 0.3195, 0.5474, 0.2049, 0.5443, 0.2053, 0.5294, 0.5906, 0.5474, 0.5902, 0.5326, 0.7049, 0.5294, 0.7053, 0.5443, 0.4678, 0.5861, 0.5103, 0.5861, 0.5103, 0.6681, 0.4678, 0.6681, 0.5528, 0.6681, 0.5953, 0.6681, 0.5953, 0.7831, 0.5528, 0.7831, 0.2053, 0.5294, 0.2049, 0.5443, 0.1974, 0.5441, 0.1978, 0.5292, 0.7053, 0.5443, 0.7049, 0.5294, 0.7123, 0.5292, 0.7127, 0.5441, 0.5953, 0.7906, 0.5528, 0.7906, 0.5528, 0.7831, 0.5953, 0.7831, 0.2053, 0.5294, 0.1978, 0.5292, 0.3156, 0.4293, 0.3231, 0.4295, 0.7123, 0.5292, 0.7049, 0.5294, 0.5871, 0.4295, 0.5945, 0.4293, 0.7654, 0.7081, 0.808, 0.7081, 0.808, 0.8231, 0.7654, 0.8231, 0.4678, 0.8204, 0.4252, 0.8204, 0.4252, 0.8102, 0.4678, 0.8102, 0.353, 0.42, 0.3527, 0.4303, 0.3425, 0.43, 0.3428, 0.4197, 0.5575, 0.4303, 0.5572, 0.42, 0.5674, 0.4197, 0.5677, 0.43, 0.5953, 0.6042, 0.6379, 0.6042, 0.6379, 0.7629, 0.5953, 0.7629, 0.5361, 0.4309, 0.5358, 0.4206, 0.5572, 0.42, 0.5575, 0.4303, 0.3744, 0.4206, 0.3741, 0.4309, 0.3527, 0.4303, 0.353, 0.42, 0.4678, 0.8418, 0.4252, 0.8418, 0.4252, 0.8204, 0.4678, 0.8204, 0.3588, 0.444, 0.3652, 0.4398, 0.3735, 0.4515, 0.3732, 0.4624, 0.5646, 0.5481, 0.5642, 0.5333, 0.5743, 0.533, 0.5747, 0.5479, 0.346, 0.5333, 0.3455, 0.5481, 0.3354, 0.5479, 0.3358, 0.533, 0.6804, 0.7268, 0.6379, 0.7268, 0.6379, 0.7167, 0.6804, 0.7167, 0.4678, 0.799, 0.5103, 0.799, 0.5103, 0.8061, 0.4678, 0.8061, 0.6804, 0.7521, 0.6379, 0.7521, 0.6379, 0.7268, 0.6804, 0.7268, 0.3712, 0.534, 0.3708, 0.5488, 0.3455, 0.5481, 0.346, 0.5333, 0.5393, 0.5488, 0.5389, 0.534, 0.5642, 0.5333, 0.5646, 0.5481, 0.4678, 0.8061, 0.5103, 0.8061, 0.5103, 0.8163, 0.4678, 0.8163, 0.4678, 0.6755, 0.5103, 0.6755, 0.5103, 0.7902, 0.4678, 0.7902, 0.5818, 0.5477, 0.5814, 0.5328, 0.5902, 0.5326, 0.5906, 0.5474, 0.3287, 0.5328, 0.3283, 0.5477, 0.3195, 0.5474, 0.3199, 0.5326, 0.6804, 0.7096, 0.6379, 0.7096, 0.6379, 0.7008, 0.6804, 0.7008, 0.6804, 0.7167, 0.6379, 0.7167, 0.6379, 0.7096, 0.6804, 0.7096, 0.3358, 0.533, 0.3354, 0.5479, 0.3283, 0.5477, 0.3287, 0.5328, 0.5747, 0.5479, 0.5743, 0.533, 0.5814, 0.5328, 0.5818, 0.5477, 0.4678, 0.7902, 0.5103, 0.7902, 0.5103, 0.799, 0.4678, 0.799, 0.4517, 0.1336, 0.4445, 0.1334, 0.4447, 0.1255, 0.4519, 0.1257, 0.9952, 0.121, 0.9527, 0.121, 0.9527, 0.1131, 0.9952, 0.1131, 0.4445, 0.1334, 0.3929, 0.1319, 0.3932, 0.124, 0.4447, 0.1255, 0.3929, 0.1319, 0.3824, 0.1316, 0.3826, 0.1237, 0.3932, 0.124, 0.4578, 0.1105, 0.465, 0.1103, 0.4655, 0.1255, 0.4582, 0.1257, 0.465, 0.1103, 0.5166, 0.1089, 0.517, 0.124, 0.4655, 0.1255, 0.5166, 0.1089, 0.5272, 0.1086, 0.5276, 0.1237, 0.517, 0.124, 0.5162, 0.09531, 0.5268, 0.09502, 0.5272, 0.1086, 0.5166, 0.1089, 0.4647, 0.09674, 0.5162, 0.09531, 0.5166, 0.1089, 0.465, 0.1103, 0.4574, 0.09694, 0.4647, 0.09674, 0.465, 0.1103, 0.4578, 0.1105, 0.4519, 0.1257, 0.4447, 0.1255, 0.4451, 0.1103, 0.4524, 0.1105, 0.9952, 0.1131, 0.9527, 0.1131, 0.9527, 0.09796, 0.9952, 0.09796, 0.4447, 0.1255, 0.3932, 0.124, 0.3936, 0.1089, 0.4451, 0.1103, 0.3932, 0.124, 0.3826, 0.1237, 0.383, 0.1086, 0.3936, 0.1089, 0.4569, 0.0803, 0.4642, 0.0801, 0.4647, 0.09674, 0.4574, 0.09694, 0.4642, 0.0801, 0.5157, 0.07868, 0.5162, 0.09531, 0.4647, 0.09674, 0.5157, 0.07868, 0.5263, 0.07838, 0.5268, 0.09502, 0.5162, 0.09531, 0.4524, 0.1105, 0.4451, 0.1103, 0.4455, 0.09626, 0.4527, 0.09694, 0.9952, 0.09796, 0.9527, 0.09796, 0.9527, 0.08438, 0.9952, 0.08438, 0.4451, 0.1103, 0.3936, 0.1089, 0.3939, 0.09531, 0.4455, 0.09626, 0.3936, 0.1089, 0.383, 0.1086, 0.3834, 0.09502, 0.3939, 0.09531, 0.5142, 0.0215, 0.5247, 0.0212, 0.5263, 0.07838, 0.5157, 0.07868, 0.4626, 0.02292, 0.5142, 0.0215, 0.5157, 0.07868, 0.4642, 0.0801, 0.4554, 0.02312, 0.4626, 0.02292, 0.4642, 0.0801, 0.4569, 0.0803, 0.4527, 0.09694, 0.4455, 0.09626, 0.4459, 0.0801, 0.4532, 0.0803, 0.9952, 0.08438, 0.9527, 0.08438, 0.9527, 0.06774, 0.9952, 0.06774, 0.4455, 0.09626, 0.3939, 0.09531, 0.3944, 0.07868, 0.4459, 0.0801, 0.3939, 0.09531, 0.3834, 0.09502, 0.3838, 0.07838, 0.3944, 0.07868, 0.2901, 0.07579, 0.3838, 0.07838, 0.3834, 0.09502, 0.2933, 0.09253, 0.2933, 0.09253, 0.3834, 0.09502, 0.383, 0.1086, 0.301, 0.1063, 0.301, 0.1063, 0.383, 0.1086, 0.3826, 0.1237, 0.3139, 0.1218, 0.3139, 0.1218, 0.3826, 0.1237, 0.3824, 0.1316, 0.3235, 0.13, 0.5263, 0.07838, 0.6201, 0.07579, 0.6168, 0.09253, 0.5268, 0.09502, 0.5268, 0.09502, 0.6168, 0.09253, 0.6092, 0.1063, 0.5272, 0.1086, 0.5272, 0.1086, 0.6092, 0.1063, 0.5963, 0.1218, 0.5276, 0.1237, 0.5276, 0.1237, 0.5963, 0.1218, 0.5866, 0.13, 0.5278, 0.1316, 0.2245, 0.922, 0.2245, 0.8795, 0.2354, 0.8795, 0.2354, 0.922, 0.545, 0.4398, 0.5514, 0.444, 0.5369, 0.4624, 0.5366, 0.4515, 0.2471, 0.8795, 0.2471, 0.922, 0.2354, 0.922, 0.2354, 0.8795, 0.5905, 0.8809, 0.5905, 0.9234, 0.5719, 0.9234, 0.5719, 0.8809, 0.5953, 0.7629, 0.6379, 0.7629, 0.6379, 0.7796, 0.5953, 0.7796, 0.9057, 0.7107, 0.9057, 0.7532, 0.893, 0.7532, 0.893, 0.7107, 0.5575, 0.4303, 0.5677, 0.43, 0.5514, 0.444, 0.545, 0.4398, 0.3425, 0.43, 0.3527, 0.4303, 0.3652, 0.4398, 0.3588, 0.444, 0.6449, 0.8797, 0.6449, 0.8371, 0.6728, 0.8371, 0.6728, 0.8797, 0.893, 0.6286, 0.893, 0.5861, 0.9081, 0.5861, 0.9081, 0.6286, 0.4392, 0.5857, 0.44, 0.5578, 0.4551, 0.5582, 0.4543, 0.5861, 0.4701, 0.5578, 0.4709, 0.5857, 0.4558, 0.5861, 0.4551, 0.5582, 0.3722, 0.5007, 0.372, 0.5073, 0.3633, 0.5212, 0.3607, 0.5182, 0.5255, 0.4312, 0.5361, 0.4309, 0.538, 0.5007, 0.5274, 0.501, 0.4739, 0.4326, 0.5255, 0.4312, 0.5274, 0.501, 0.4759, 0.5024, 0.4667, 0.4328, 0.4739, 0.4326, 0.4759, 0.5024, 0.4686, 0.5026, 0.4413, 0.5093, 0.4341, 0.5091, 0.4343, 0.5024, 0.4415, 0.5026, 0.9952, 0.4967, 0.9527, 0.4967, 0.9527, 0.49, 0.9952, 0.49, 0.4341, 0.5091, 0.3826, 0.5076, 0.3827, 0.501, 0.4343, 0.5024, 0.3826, 0.5076, 0.372, 0.5073, 0.3722, 0.5007, 0.3827, 0.501, 0.3818, 0.5343, 0.3712, 0.534, 0.372, 0.5073, 0.3826, 0.5076, 0.4334, 0.5357, 0.3818, 0.5343, 0.3826, 0.5076, 0.4341, 0.5091, 0.9952, 0.5234, 0.9527, 0.5234, 0.9527, 0.4967, 0.9952, 0.4967, 0.4406, 0.5359, 0.4334, 0.5357, 0.4341, 0.5091, 0.4413, 0.5093, 0.1979, 0.922, 0.1979, 0.8795, 0.2245, 0.8795, 0.2245, 0.922, 0.5274, 0.501, 0.538, 0.5007, 0.5382, 0.5073, 0.5276, 0.5076, 0.4759, 0.5024, 0.5274, 0.501, 0.5276, 0.5076, 0.4761, 0.5091, 0.4686, 0.5026, 0.4759, 0.5024, 0.4761, 0.5091, 0.4688, 0.5093, 0.6673, 0.8797, 0.6673, 0.9222, 0.6503, 0.9222, 0.6503, 0.8797, 0.8505, 0.6558, 0.893, 0.6558, 0.893, 0.6731, 0.8505, 0.6731, 0.5382, 0.5073, 0.538, 0.5007, 0.5494, 0.5182, 0.5468, 0.5212, 0.9068, 0.6286, 0.9068, 0.6711, 0.893, 0.6711, 0.893, 0.6286, 0.6503, 0.8797, 0.6503, 0.9222, 0.6449, 0.9222, 0.6449, 0.8797, 0.7851, 0.8808, 0.7851, 0.9234, 0.7654, 0.9234, 0.7654, 0.8808, 0.5468, 0.5212, 0.5494, 0.5182, 0.5695, 0.5332, 0.5641, 0.5333, 0.3607, 0.5182, 0.3633, 0.5212, 0.3461, 0.5333, 0.3407, 0.5332, 0.9952, 0.7862, 0.9527, 0.7862, 0.9527, 0.7787, 0.9952, 0.7787, 0.2336, 0.01701, 0.2411, 0.01722, 0.1161, 0.1243, 0.1086, 0.1241, 0.6691, 0.01722, 0.6688, 0.006657, 0.6763, 0.006449, 0.6766, 0.01701, 0.2414, 0.006657, 0.2411, 0.01722, 0.2336, 0.01701, 0.2338, 0.006449, 0.2498, 0.00689, 0.2495, 0.01745, 0.2411, 0.01722, 0.2414, 0.006657, 0.6607, 0.01745, 0.6604, 0.00689, 0.6688, 0.006657, 0.6691, 0.01722, 0.7229, 0.724, 0.6804, 0.724, 0.6804, 0.7156, 0.7229, 0.7156, 0.9952, 0.7946, 0.9527, 0.7946, 0.9527, 0.7862, 0.9952, 0.7862, 0.9952, 0.8031, 0.9527, 0.8031, 0.9527, 0.7946, 0.9952, 0.7946, 0.2681, 0.03332, 0.2765, 0.03355, 0.2894, 0.05615, 0.283, 0.05598, 0.6522, 0.01768, 0.6519, 0.007122, 0.6604, 0.00689, 0.6607, 0.01745, 0.2582, 0.007122, 0.2579, 0.01768, 0.2495, 0.01745, 0.2498, 0.00689, 0.292, 0.008055, 0.2917, 0.01861, 0.2579, 0.01768, 0.2582, 0.007122, 0.6185, 0.01861, 0.6182, 0.008055, 0.6519, 0.007122, 0.6522, 0.01768, 0.6787, 0.7946, 0.6787, 0.8371, 0.6449, 0.8371, 0.6449, 0.7946, 0.9952, 0.8368, 0.9527, 0.8368, 0.9527, 0.8031, 0.9952, 0.8031, 0.9952, 0.7787, 0.9527, 0.7787, 0.9527, 0.6415, 0.9952, 0.6415, 0.7654, 0.7426, 0.7229, 0.7426, 0.7229, 0.6054, 0.7654, 0.6054, 0.6766, 0.01701, 0.6763, 0.006449, 0.8134, 0.002659, 0.8137, 0.01322, 0.2338, 0.006449, 0.2336, 0.01701, 0.09641, 0.01322, 0.0967, 0.002659, 0.9952, 0.6415, 0.9527, 0.6415, 0.9527, 0.6322, 0.9952, 0.6322, 0.8137, 0.01322, 0.823, 0.01296, 0.841, 0.02977, 0.8335, 0.02998, 0.8137, 0.01322, 0.8134, 0.002659, 0.8227, 0.002404, 0.823, 0.01296, 0.0967, 0.002659, 0.09641, 0.01322, 0.08717, 0.01296, 0.08746, 0.002404, 0.808, 0.6968, 0.8505, 0.6968, 0.8505, 0.716, 0.808, 0.716, 0.08717, 0.01296, 0.09641, 0.01322, 0.07661, 0.02998, 0.06912, 0.02977, 0.8261, 0.9237, 0.8261, 0.8811, 0.8436, 0.8811, 0.8436, 0.9237, 0.7654, 0.6054, 0.7229, 0.6054, 0.7229, 0.5861, 0.7654, 0.5861, 0.5953, 0.7988, 0.6379, 0.7988, 0.6379, 0.8316, 0.5953, 0.8316, 0.5953, 0.7796, 0.6379, 0.7796, 0.6379, 0.7988, 0.5953, 0.7988, 0.06912, 0.02977, 0.07661, 0.02998, 0.06689, 0.04917, 0.05882, 0.04919, 0.8335, 0.02998, 0.841, 0.02977, 0.8513, 0.04919, 0.8433, 0.04917, 0.05771, 0.08199, 0.06599, 0.08198, 0.07542, 0.1046, 0.06676, 0.1043, 0.05882, 0.04919, 0.06689, 0.04917, 0.06599, 0.08198, 0.05771, 0.08199, 0.8433, 0.04917, 0.8513, 0.04919, 0.8524, 0.08199, 0.8442, 0.08198, 0.808, 0.716, 0.8505, 0.716, 0.8505, 0.7488, 0.808, 0.7488, 0.808, 0.7713, 0.8505, 0.7713, 0.8505, 0.7905, 0.808, 0.7905, 0.8442, 0.08198, 0.8524, 0.08199, 0.8434, 0.1043, 0.8347, 0.1046, 0.808, 0.7488, 0.8505, 0.7488, 0.8505, 0.7713, 0.808, 0.7713, 0.5953, 0.8316, 0.6379, 0.8316, 0.6379, 0.8541, 0.5953, 0.8541, 0.9022, 0.8383, 0.9022, 0.8808, 0.893, 0.8808, 0.893, 0.8383, 0.5953, 0.8541, 0.6379, 0.8541, 0.6379, 0.8732, 0.5953, 0.8732, 0.06676, 0.1043, 0.07542, 0.1046, 0.09118, 0.1236, 0.08194, 0.1233, 0.8347, 0.1046, 0.8434, 0.1043, 0.8282, 0.1233, 0.819, 0.1236, 0.7229, 0.5936, 0.6804, 0.5936, 0.6804, 0.5861, 0.7229, 0.5861, 0.6691, 0.01722, 0.6766, 0.01701, 0.8016, 0.1241, 0.7941, 0.1243, 0.808, 0.7081, 0.7654, 0.7081, 0.7654, 0.5861, 0.808, 0.5861, 0.7229, 0.7156, 0.6804, 0.7156, 0.6804, 0.5936, 0.7229, 0.5936, 0.8505, 0.8131, 0.893, 0.8131, 0.893, 0.8456, 0.8505, 0.8456, 0.6336, 0.03355, 0.642, 0.03332, 0.6271, 0.05598, 0.6208, 0.05615, 0.8505, 0.7107, 0.893, 0.7107, 0.893, 0.7337, 0.8505, 0.7337, 0.8505, 0.7905, 0.893, 0.7905, 0.893, 0.8131, 0.8505, 0.8131, 0.6219, 0.08865, 0.6282, 0.08847, 0.6424, 0.1132, 0.634, 0.1134, 0.8505, 0.7337, 0.893, 0.7337, 0.893, 0.7661, 0.8505, 0.7661, 0.6208, 0.05615, 0.6271, 0.05598, 0.6282, 0.08847, 0.6219, 0.08865, 0.283, 0.05598, 0.2894, 0.05615, 0.2882, 0.08865, 0.2819, 0.08847, 0.2678, 0.1132, 0.2762, 0.1134, 0.2564, 0.1282, 0.248, 0.1279, 0.2819, 0.08847, 0.2882, 0.08865, 0.2762, 0.1134, 0.2678, 0.1132, 0.8505, 0.8456, 0.893, 0.8456, 0.893, 0.8704, 0.8505, 0.8704, 0.8505, 0.7661, 0.893, 0.7661, 0.893, 0.7905, 0.8505, 0.7905, 0.1785, 0.8795, 0.1785, 0.922, 0.1701, 0.922, 0.1701, 0.8795, 0.1979, 0.8795, 0.1979, 0.922, 0.1785, 0.922, 0.1785, 0.8795, 0.7851, 0.9234, 0.7851, 0.8808, 0.8044, 0.8808, 0.8044, 0.9234, 0.634, 0.1134, 0.6424, 0.1132, 0.6622, 0.1279, 0.6538, 0.1282, 0.5719, 0.8809, 0.5719, 0.9234, 0.5528, 0.9234, 0.5528, 0.8809, 0.6804, 0.724, 0.7229, 0.724, 0.7229, 0.7431, 0.6804, 0.7431, 0.6522, 0.01768, 0.6607, 0.01745, 0.642, 0.03332, 0.6336, 0.03355, 0.2495, 0.01745, 0.2579, 0.01768, 0.2765, 0.03355, 0.2681, 0.03332, 0.5953, 0.8732, 0.6232, 0.8732, 0.6232, 0.9157, 0.5953, 0.9157, 0.8492, 0.5752, 0.8485, 0.5473, 0.8604, 0.547, 0.8612, 0.5749, 0.905, 0.7532, 0.905, 0.7958, 0.893, 0.7958, 0.893, 0.7532, 0.9527, 0.5604, 0.9101, 0.5604, 0.9101, 0.5484, 0.9527, 0.5484])
me_cube_002.materials.append(mat_body)
me_cube_002.update()

# ---- objects
ob_gate = bpy.data.objects.new('Gate', me_cube_002)

# ---- transforms, parenting, visibility, modifiers, constraints
ob_gate.location = (8.148e-05, -0.009601, 0.02713)

# ---- collection membership
col_collection.objects.link(ob_gate)

# ---- scene / render settings (as saved in the file)
scene.frame_start = 1; scene.frame_end = 250; scene.frame_set(1)
scene.render.engine = 'BLENDER_EEVEE_NEXT'
bpy.context.view_layer.update()

# ---- added for rendering (the .blend has no active camera and no usable light): camera, sun
cam_auto = bpy.data.cameras.new('AutoCamera')
cam_auto.lens = 50.0
cam_auto.sensor_width = 36.0
cam_auto.clip_end = 1000.0
ob_auto_camera = bpy.data.objects.new('AutoCamera', cam_auto)
scene.collection.objects.link(ob_auto_camera)
ob_auto_camera.location = (4.38237, -7.10088, 5.0164)
ob_auto_camera.rotation_euler = (1.09748, -7.21219e-08, 0.694738)
scene.camera = ob_auto_camera
light_auto_sun = bpy.data.lights.new('AutoSun', 'SUN')
light_auto_sun.energy = 3.0
light_auto_sun.angle = 0.0523599
ob_auto_sun = bpy.data.objects.new('AutoSun', light_auto_sun)
scene.collection.objects.link(ob_auto_sun)
ob_auto_sun.rotation_euler = (0.872665, 0.174533, 0.523599)
bpy.context.view_layer.update()
